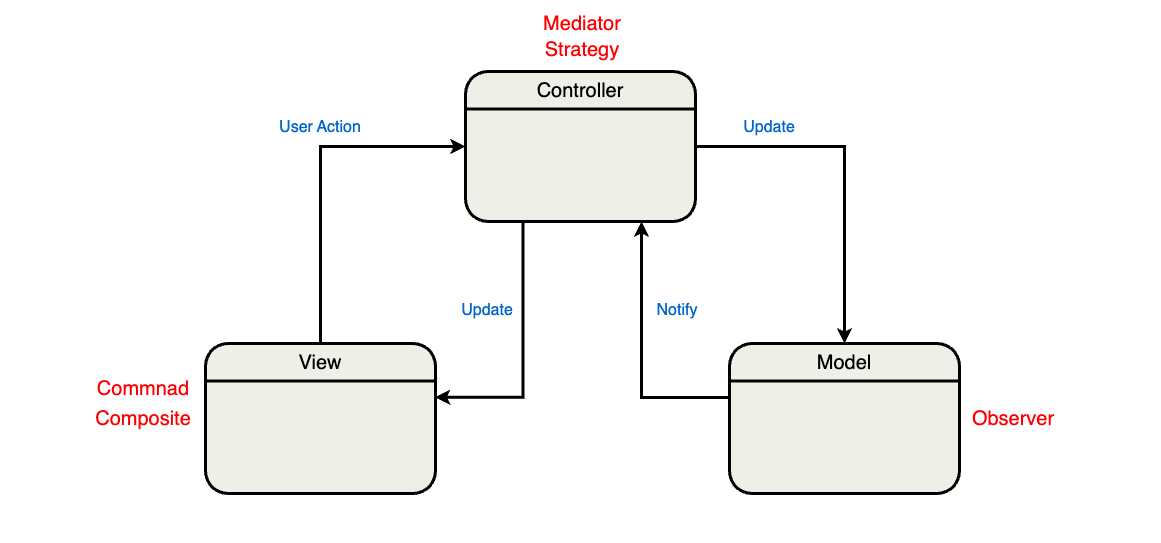

The diagram above was exported from draw.io. Its source (the exported page's mxGraphModel, read from the mxfile embedded in the PNG):
<mxGraphModel dx="2394" dy="1319" grid="0" gridSize="10" guides="1" tooltips="1" connect="1" arrows="1" fold="1" page="1" pageScale="1" pageWidth="1169" pageHeight="827" background="#ffffff" math="0" shadow="1">
  <root>
    <mxCell id="0" />
    <mxCell id="1" parent="0" />
    <mxCell id="vA5mIRgHTc_NvlzhPz_X-21" value="" style="rounded=0;whiteSpace=wrap;html=1;fillColor=none;strokeColor=none;fontColor=#000000;strokeWidth=3;" parent="1" vertex="1">
      <mxGeometry x="3" y="132" width="1161" height="543" as="geometry" />
    </mxCell>
    <mxCell id="vA5mIRgHTc_NvlzhPz_X-14" style="edgeStyle=orthogonalEdgeStyle;rounded=0;orthogonalLoop=1;jettySize=auto;html=1;exitX=1;exitY=0.5;exitDx=0;exitDy=0;entryX=0.5;entryY=0;entryDx=0;entryDy=0;fontColor=#000000;strokeWidth=3;strokeColor=#000000;" parent="1" source="vA5mIRgHTc_NvlzhPz_X-5" target="vA5mIRgHTc_NvlzhPz_X-11" edge="1">
      <mxGeometry relative="1" as="geometry" />
    </mxCell>
    <mxCell id="vA5mIRgHTc_NvlzhPz_X-5" value="" style="rounded=1;whiteSpace=wrap;html=1;fillColor=#EFEFE7;fontColor=#000000;strokeWidth=3;labelBorderColor=#000000;labelBackgroundColor=none;textShadow=0;strokeColor=#000000;" parent="1" vertex="1">
      <mxGeometry x="468" y="203" width="230" height="150" as="geometry" />
    </mxCell>
    <mxCell id="vA5mIRgHTc_NvlzhPz_X-6" value="" style="endArrow=none;html=1;rounded=0;entryX=1;entryY=0.25;entryDx=0;entryDy=0;exitX=0;exitY=0.25;exitDx=0;exitDy=0;fontColor=#000000;strokeWidth=3;labelBorderColor=#000000;labelBackgroundColor=none;textShadow=0;strokeColor=#000000;" parent="1" source="vA5mIRgHTc_NvlzhPz_X-5" target="vA5mIRgHTc_NvlzhPz_X-5" edge="1">
      <mxGeometry width="50" height="50" relative="1" as="geometry">
        <mxPoint x="428" y="493" as="sourcePoint" />
        <mxPoint x="478" y="443" as="targetPoint" />
      </mxGeometry>
    </mxCell>
    <mxCell id="vA5mIRgHTc_NvlzhPz_X-7" value="Controller" style="text;html=1;align=center;verticalAlign=middle;whiteSpace=wrap;rounded=0;fontSize=20;fontColor=#000000;strokeWidth=3;strokeColor=none;" parent="1" vertex="1">
      <mxGeometry x="553" y="207" width="60" height="30" as="geometry" />
    </mxCell>
    <mxCell id="vA5mIRgHTc_NvlzhPz_X-19" style="edgeStyle=orthogonalEdgeStyle;rounded=0;orthogonalLoop=1;jettySize=auto;html=1;entryX=0;entryY=0.5;entryDx=0;entryDy=0;fontColor=#000000;strokeWidth=3;strokeColor=#000000;exitX=0.5;exitY=0;exitDx=0;exitDy=0;" parent="1" source="vA5mIRgHTc_NvlzhPz_X-8" target="vA5mIRgHTc_NvlzhPz_X-5" edge="1">
      <mxGeometry relative="1" as="geometry">
        <mxPoint x="323" y="471" as="sourcePoint" />
        <Array as="points">
          <mxPoint x="323" y="278" />
        </Array>
      </mxGeometry>
    </mxCell>
    <mxCell id="vA5mIRgHTc_NvlzhPz_X-8" value="" style="rounded=1;whiteSpace=wrap;html=1;fillColor=#EFEFE7;fontColor=#000000;strokeWidth=3;strokeColor=#000000;" parent="1" vertex="1">
      <mxGeometry x="208" y="475" width="230" height="150" as="geometry" />
    </mxCell>
    <mxCell id="vA5mIRgHTc_NvlzhPz_X-9" value="" style="endArrow=none;html=1;rounded=0;entryX=1;entryY=0.25;entryDx=0;entryDy=0;exitX=0;exitY=0.25;exitDx=0;exitDy=0;fontColor=#000000;strokeWidth=3;strokeColor=#000000;" parent="1" source="vA5mIRgHTc_NvlzhPz_X-8" target="vA5mIRgHTc_NvlzhPz_X-8" edge="1">
      <mxGeometry width="50" height="50" relative="1" as="geometry">
        <mxPoint x="168" y="765" as="sourcePoint" />
        <mxPoint x="218" y="715" as="targetPoint" />
      </mxGeometry>
    </mxCell>
    <mxCell id="vA5mIRgHTc_NvlzhPz_X-10" value="View" style="text;html=1;align=center;verticalAlign=middle;whiteSpace=wrap;rounded=0;fontSize=20;fontColor=#000000;strokeWidth=3;strokeColor=none;" parent="1" vertex="1">
      <mxGeometry x="293" y="479" width="60" height="30" as="geometry" />
    </mxCell>
    <mxCell id="vA5mIRgHTc_NvlzhPz_X-11" value="" style="rounded=1;whiteSpace=wrap;html=1;fillColor=#EFEFE7;fontColor=#000000;strokeWidth=3;strokeColor=#000000;" parent="1" vertex="1">
      <mxGeometry x="732" y="475" width="230" height="150" as="geometry" />
    </mxCell>
    <mxCell id="vA5mIRgHTc_NvlzhPz_X-12" value="" style="endArrow=none;html=1;rounded=0;entryX=1;entryY=0.25;entryDx=0;entryDy=0;exitX=0;exitY=0.25;exitDx=0;exitDy=0;fontColor=#000000;strokeWidth=3;strokeColor=#000000;" parent="1" source="vA5mIRgHTc_NvlzhPz_X-11" target="vA5mIRgHTc_NvlzhPz_X-11" edge="1">
      <mxGeometry width="50" height="50" relative="1" as="geometry">
        <mxPoint x="692" y="765" as="sourcePoint" />
        <mxPoint x="742" y="715" as="targetPoint" />
      </mxGeometry>
    </mxCell>
    <mxCell id="vA5mIRgHTc_NvlzhPz_X-13" value="Model" style="text;html=1;align=center;verticalAlign=middle;whiteSpace=wrap;rounded=0;fontSize=20;fontColor=#000000;strokeWidth=3;strokeColor=none;" parent="1" vertex="1">
      <mxGeometry x="817" y="479" width="60" height="30" as="geometry" />
    </mxCell>
    <mxCell id="vA5mIRgHTc_NvlzhPz_X-20" style="edgeStyle=orthogonalEdgeStyle;rounded=0;orthogonalLoop=1;jettySize=auto;html=1;entryX=0.998;entryY=0.358;entryDx=0;entryDy=0;entryPerimeter=0;fontColor=#000000;strokeWidth=3;strokeColor=#000000;exitX=0.25;exitY=1;exitDx=0;exitDy=0;" parent="1" source="vA5mIRgHTc_NvlzhPz_X-5" target="vA5mIRgHTc_NvlzhPz_X-8" edge="1">
      <mxGeometry relative="1" as="geometry">
        <Array as="points">
          <mxPoint x="525" y="529" />
        </Array>
      </mxGeometry>
    </mxCell>
    <mxCell id="vA5mIRgHTc_NvlzhPz_X-25" value="Strategy" style="text;html=1;align=center;verticalAlign=middle;whiteSpace=wrap;rounded=0;fontSize=20;fontColor=#FF0000;strokeWidth=3;strokeColor=none;" parent="1" vertex="1">
      <mxGeometry x="520" y="166" width="129.5" height="30" as="geometry" />
    </mxCell>
    <mxCell id="vA5mIRgHTc_NvlzhPz_X-26" value="Composite" style="text;html=1;align=center;verticalAlign=middle;whiteSpace=wrap;rounded=0;fontSize=20;fontColor=#FF0000;strokeWidth=3;strokeColor=none;" parent="1" vertex="1">
      <mxGeometry x="81" y="535" width="129.5" height="30" as="geometry" />
    </mxCell>
    <mxCell id="vA5mIRgHTc_NvlzhPz_X-27" value="Observer" style="text;html=1;align=center;verticalAlign=middle;whiteSpace=wrap;rounded=0;fontSize=20;fontColor=#FF0000;strokeWidth=3;strokeColor=none;" parent="1" vertex="1">
      <mxGeometry x="951" y="535" width="129.5" height="30" as="geometry" />
    </mxCell>
    <mxCell id="vA5mIRgHTc_NvlzhPz_X-28" value="User Action" style="text;html=1;align=center;verticalAlign=middle;whiteSpace=wrap;rounded=0;fontSize=16;fontColor=#0066CC;strokeWidth=3;strokeColor=none;" parent="1" vertex="1">
      <mxGeometry x="271" y="244" width="104" height="30" as="geometry" />
    </mxCell>
    <mxCell id="vA5mIRgHTc_NvlzhPz_X-29" value="Update" style="text;html=1;align=center;verticalAlign=middle;whiteSpace=wrap;rounded=0;fontSize=16;fontColor=#0066CC;strokeWidth=3;strokeColor=none;" parent="1" vertex="1">
      <mxGeometry x="720" y="244" width="104" height="30" as="geometry" />
    </mxCell>
    <mxCell id="vA5mIRgHTc_NvlzhPz_X-32" value="Update" style="text;html=1;align=center;verticalAlign=middle;whiteSpace=wrap;rounded=0;fontSize=16;fontColor=#0066CC;strokeWidth=3;strokeColor=none;" parent="1" vertex="1">
      <mxGeometry x="438" y="427" width="104" height="30" as="geometry" />
    </mxCell>
    <mxCell id="vA5mIRgHTc_NvlzhPz_X-33" style="edgeStyle=orthogonalEdgeStyle;rounded=0;orthogonalLoop=1;jettySize=auto;html=1;entryX=0.998;entryY=0.358;entryDx=0;entryDy=0;entryPerimeter=0;fontColor=#000000;strokeWidth=3;strokeColor=#000000;exitX=0.25;exitY=1;exitDx=0;exitDy=0;" parent="1" edge="1">
      <mxGeometry relative="1" as="geometry">
        <mxPoint x="731.9999999999991" y="529" as="sourcePoint" />
        <mxPoint x="643.9999999999991" y="353" as="targetPoint" />
        <Array as="points">
          <mxPoint x="644.9999999999991" y="529" />
        </Array>
      </mxGeometry>
    </mxCell>
    <mxCell id="vA5mIRgHTc_NvlzhPz_X-34" value="Notify" style="text;html=1;align=center;verticalAlign=middle;whiteSpace=wrap;rounded=0;fontSize=16;fontColor=#0066CC;strokeWidth=3;strokeColor=none;" parent="1" vertex="1">
      <mxGeometry x="628" y="427" width="104" height="30" as="geometry" />
    </mxCell>
    <mxCell id="BQx-cqT7dG8T349unkaG-1" value="Mediator" style="text;html=1;align=center;verticalAlign=middle;whiteSpace=wrap;rounded=0;fontSize=20;fontColor=#FF0000;strokeWidth=3;strokeColor=none;" vertex="1" parent="1">
      <mxGeometry x="520" y="140" width="129.5" height="30" as="geometry" />
    </mxCell>
    <mxCell id="BQx-cqT7dG8T349unkaG-2" value="Commnad" style="text;html=1;align=center;verticalAlign=middle;whiteSpace=wrap;rounded=0;fontSize=20;fontColor=#FF0000;strokeWidth=3;strokeColor=none;" vertex="1" parent="1">
      <mxGeometry x="81" y="505" width="129.5" height="30" as="geometry" />
    </mxCell>
  </root>
</mxGraphModel>